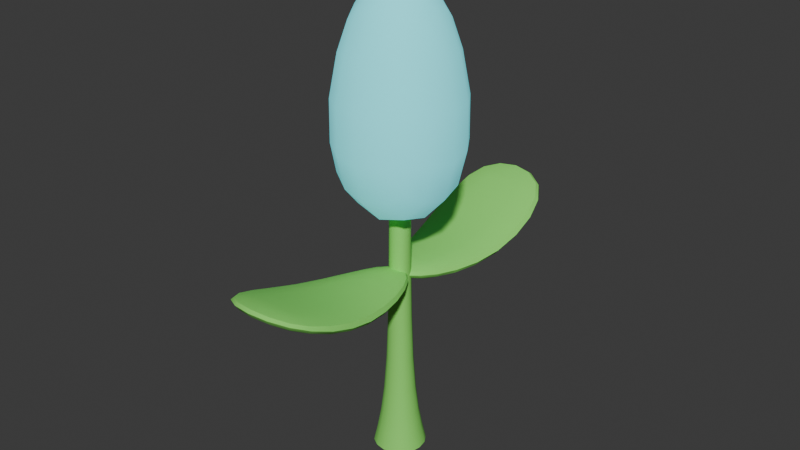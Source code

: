 # Source: GlowBerry_Stage1.blend  (saved by Blender 4.4.30; exported with 4.5.12 LTS)
import bpy
from mathutils import Matrix  # noqa: F401  (used for matrix-valued properties, if any)

bpy.ops.wm.read_factory_settings(use_empty=True)
scene = bpy.context.scene
scene.name = 'Scene'

# ---- collections
col_collection = bpy.data.collections.new('Collection'); scene.collection.children.link(col_collection)

# ---- materials (node trees are filled in below, after node groups)
mat_plant = bpy.data.materials.new('Plant')
mat_plant.alpha_threshold = 0.0
mat_plant.roughness = 0.5
mat_plant.line_color = (0.0, 0.0, 0.0, 1.0)
mat_glow = bpy.data.materials.new('Glow')

# ---- node groups
ng_smooth_by_angle = bpy.data.node_groups.new('Smooth by Angle', 'GeometryNodeTree')
_s = ng_smooth_by_angle.interface.new_socket(name='Mesh', in_out='OUTPUT', socket_type='NodeSocketGeometry')
_s = ng_smooth_by_angle.interface.new_socket(name='Mesh', in_out='INPUT', socket_type='NodeSocketGeometry')
_s = ng_smooth_by_angle.interface.new_socket(name='Angle', in_out='INPUT', socket_type='NodeSocketFloat')
_s.subtype = 'ANGLE'
_s.default_value = 0.5236
_s.min_value = 0.0
_s.max_value = 3.142
_s.description = 'Maximum face angle for smooth edges'
_s = ng_smooth_by_angle.interface.new_socket(name='Ignore Sharpness', in_out='INPUT', socket_type='NodeSocketBool')
_s.force_non_field = True
ng_smooth_by_angle.description = 'Set the sharpness of mesh edges based on the angle between the neighboring faces'
ng_smooth_by_angle.is_modifier = True
_N = ng_smooth_by_angle.nodes; _L = ng_smooth_by_angle.links
n0 = _N.new('GeometryNodeSetShadeSmooth'); n0.name = 'Set Shade Smooth'; n0.location = (120, -80)
n0.domain = 'EDGE'
n1 = _N.new('GeometryNodeSetShadeSmooth'); n1.name = 'Set Shade Smooth.001'; n1.location = (300, -80)
n2 = _N.new('NodeGroupOutput'); n2.name = 'Group Output'; n2.location = (480, -80)
n3 = _N.new('GeometryNodeInputMeshEdgeAngle'); n3.name = 'Edge Angle'; n3.location = (-440, -240)
n4 = _N.new('NodeGroupInput'); n4.name = 'Group Input'; n4.location = (-80, -80)
n5 = _N.new('GeometryNodeInputEdgeSmooth'); n5.name = 'Is Edge Smooth'; n5.location = (-260, -120)
n6 = _N.new('GeometryNodeInputShadeSmooth'); n6.name = 'Is Shade Smooth'; n6.location = (-440, -397)
n7 = _N.new('FunctionNodeCompare'); n7.name = 'Compare'; n7.location = (-260, -260)
n7.operation = 'LESS_EQUAL'
n7.inputs[6].default_value = (0.0, 0.0, 0.0, 0.0)
n7.inputs[7].default_value = (0.0, 0.0, 0.0, 0.0)
n8 = _N.new('FunctionNodeBooleanMath'); n8.name = 'Boolean Math.001'; n8.location = (-80, -260)
n9 = _N.new('NodeGroupInput'); n9.name = 'Group Input.001'; n9.location = (-440, -329)
n10 = _N.new('NodeGroupInput'); n10.name = 'Group Input.002'; n10.location = (-259, -189)
n11 = _N.new('FunctionNodeBooleanMath'); n11.name = 'Boolean Math'; n11.location = (-80, -149)
n11.operation = 'OR'
n12 = _N.new('FunctionNodeBooleanMath'); n12.name = 'Boolean Math.002'; n12.location = (-260, -380)
n12.operation = 'OR'
n13 = _N.new('NodeGroupInput'); n13.name = 'Group Input.003'; n13.location = (-440, -460)
_L.new(n3.outputs[0], n7.inputs[0])
_L.new(n1.outputs[0], n2.inputs[0])
_L.new(n9.outputs[1], n7.inputs[1])
_L.new(n7.outputs[0], n8.inputs[0])
_L.new(n4.outputs[0], n0.inputs[0])
_L.new(n0.outputs[0], n1.inputs[0])
_L.new(n8.outputs[0], n0.inputs[2])
_L.new(n10.outputs[2], n11.inputs[1])
_L.new(n5.outputs[0], n11.inputs[0])
_L.new(n11.outputs[0], n0.inputs[1])
_L.new(n13.outputs[2], n12.inputs[1])
_L.new(n6.outputs[0], n12.inputs[0])
_L.new(n12.outputs[0], n8.inputs[1])
n2.is_active_output = True

# ---- material node trees
mat_plant.use_nodes = True; mat_plant.node_tree.nodes.clear()
_N = mat_plant.node_tree.nodes; _L = mat_plant.node_tree.links
n0 = _N.new('ShaderNodeOutputMaterial'); n0.name = 'Material Output'; n0.location = (300, 300)
n1 = _N.new('ShaderNodeBsdfPrincipled'); n1.name = 'Principled BSDF'; n1.location = (10, 300)
n1.inputs[0].default_value = (0.2557, 0.8003, 0.1328, 1.0)
n1.inputs[2].default_value = 1.0
n1.inputs[3].default_value = 1.45
_L.new(n1.outputs[0], n0.inputs[0])
n0.is_active_output = True
mat_glow.use_nodes = True; mat_glow.node_tree.nodes.clear()
_N = mat_glow.node_tree.nodes; _L = mat_glow.node_tree.links
n0 = _N.new('ShaderNodeBsdfPrincipled'); n0.name = 'Principled BSDF'; n0.location = (10, 300)
n0.inputs[0].default_value = (0.1498, 0.7361, 0.8003, 1.0)
n0.inputs[2].default_value = 1.0
n0.inputs[27].default_value = (0.15, 0.7379, 0.7991, 1.0)
n0.inputs[28].default_value = 0.6
n1 = _N.new('ShaderNodeOutputMaterial'); n1.name = 'Material Output'; n1.location = (300, 300)
_L.new(n0.outputs[0], n1.inputs[0])
n1.is_active_output = True

# ---- world
world_world = bpy.data.worlds.new('World'); scene.world = world_world
world_world.use_nodes = True; world_world.node_tree.nodes.clear()
_N = world_world.node_tree.nodes; _L = world_world.node_tree.links
n0 = _N.new('ShaderNodeOutputWorld'); n0.name = 'World Output'; n0.location = (300, 300)
n1 = _N.new('ShaderNodeBackground'); n1.name = 'Background'; n1.location = (10, 300)
n1.inputs[0].default_value = (0.05088, 0.05088, 0.05088, 1.0)
_L.new(n1.outputs[0], n0.inputs[0])
n0.is_active_output = True
world_world.color = (0.05088, 0.05088, 0.05088)
world_world.sun_shadow_jitter_overblur = 0.0

# ---- meshes
me_cube = bpy.data.meshes.new('Cube')
me_cube.from_pydata([(0.03471, 0.03471, 1.1), (0.09376, 0.09376, 0.0), (0.03471, -0.03471, 1.1), (0.09376, -0.09376, 0.0), (-0.03471, 0.03471, 1.1), (-0.09376, 0.09376, 0.0), (-0.03471, -0.03471, 1.1), (-0.09376, -0.09376, 0.0), (0.0385, 0.0385, 0.2259), (-0.0385, -0.0385, 0.2259), (0.0385, -0.0385, 0.2259), (-0.0385, 0.0385, 0.2259), (-0.33, -0.33, 0.77), (-0.1513, -0.1513, 1.707), (-0.33, 0.33, 0.77), (-0.1513, 0.1513, 1.707), (0.33, -0.33, 0.77), (0.1513, -0.1513, 1.707), (0.33, 0.33, 0.77), (0.1513, 0.1513, 1.707), (-0.1901, -0.6692, 0.7751), (-0.1901, -0.6692, 0.8485), (-0.06068, 0.03865, 0.6157), (-0.06068, 0.03865, 0.6891), (0.1901, -0.6692, 0.7751), (0.1901, -0.6692, 0.8485), (0.06068, 0.03865, 0.6157), (0.06068, 0.03865, 0.6891), (-0.1901, -0.3153, 0.6157), (-0.1901, -0.3153, 0.6891), (0.1901, -0.3153, 0.6157), (0.1901, -0.3153, 0.6891), (-0.1901, 0.6692, 0.7751), (-0.1901, 0.6692, 0.8485), (-0.06068, -0.03865, 0.6157), (-0.06068, -0.03865, 0.6891), (0.1901, 0.6692, 0.7751), (0.1901, 0.6692, 0.8485), (0.06068, -0.03865, 0.6157), (0.06068, -0.03865, 0.6891), (-0.1901, 0.3153, 0.5701), (-0.1901, 0.3153, 0.6435), (0.1901, 0.3153, 0.5701), (0.1901, 0.3153, 0.6435)], [], [(0, 4, 6, 2), (10, 2, 6, 9), (9, 6, 4, 11), (5, 1, 3, 7), (8, 0, 2, 10), (11, 4, 0, 8), (5, 11, 8, 1), (1, 8, 10, 3), (7, 9, 11, 5), (3, 10, 9, 7), (12, 13, 15, 14), (14, 15, 19, 18), (18, 19, 17, 16), (16, 17, 13, 12), (14, 18, 16, 12), (19, 15, 13, 17), (28, 29, 23, 22), (22, 23, 27, 26), (30, 31, 25, 24), (24, 25, 21, 20), (28, 30, 24, 20), (31, 29, 21, 25), (27, 23, 29, 31), (22, 26, 30, 28), (26, 27, 31, 30), (20, 21, 29, 28), (40, 34, 35, 41), (34, 38, 39, 35), (42, 36, 37, 43), (36, 32, 33, 37), (40, 32, 36, 42), (43, 37, 33, 41), (39, 43, 41, 35), (34, 40, 42, 38), (38, 42, 43, 39), (32, 40, 41, 33)])
me_cube.polygons.foreach_set('use_smooth', [True] * 36)
me_cube.polygons.foreach_set('material_index', [1, 0, 0, 0, 0, 0, 0, 0, 0, 0, 1, 1, 1, 1, 1, 1, 0, 0, 0, 0, 0, 0, 0, 0, 0, 0, 0, 0, 0, 0, 0, 0, 0, 0, 0, 0])
_k = {(5, 7): 1.0, (1, 5): 1.0, (2, 6): 1.0, (0, 2): 1.0, (3, 7): 1.0, (4, 6): 1.0, (0, 4): 1.0, (1, 3): 1.0}
me_cube.attributes.new('crease_edge', 'FLOAT', 'EDGE').data.foreach_set('value', [_k.get((min(e.vertices), max(e.vertices)), 0.0) for e in me_cube.edges])
_uv = me_cube.uv_layers.new(name='UVMap')
_uv.uv.foreach_set('vector', [0.625, 0.5, 0.875, 0.5, 0.875, 0.75, 0.625, 0.75, 0.5, 0.75, 0.625, 0.75, 0.625, 1.0, 0.5, 1.0, 0.5, 0.0, 0.625, 0.0, 0.625, 0.25, 0.5, 0.25, 0.125, 0.5, 0.375, 0.5, 0.375, 0.75, 0.125, 0.75, 0.5, 0.5, 0.625, 0.5, 0.625, 0.75, 0.5, 0.75, 0.5, 0.25, 0.625, 0.25, 0.625, 0.5, 0.5, 0.5, 0.375, 0.25, 0.5, 0.25, 0.5, 0.5, 0.375, 0.5, 0.375, 0.5, 0.5, 0.5, 0.5, 0.75, 0.375, 0.75, 0.375, 0.0, 0.5, 0.0, 0.5, 0.25, 0.375, 0.25, 0.375, 0.75, 0.5, 0.75, 0.5, 1.0, 0.375, 1.0, 0.375, 0.0, 0.625, 0.0, 0.625, 0.25, 0.375, 0.25, 0.375, 0.25, 0.625, 0.25, 0.625, 0.5, 0.375, 0.5, 0.375, 0.5, 0.625, 0.5, 0.625, 0.75, 0.375, 0.75, 0.375, 0.75, 0.625, 0.75, 0.625, 1.0, 0.375, 1.0, 0.125, 0.5, 0.375, 0.5, 0.375, 0.75, 0.125, 0.75, 0.625, 0.5, 0.875, 0.5, 0.875, 0.75, 0.625, 0.75, 0.375, 0.125, 0.625, 0.125, 0.625, 0.25, 0.375, 0.25, 0.375, 0.25, 0.625, 0.25, 0.625, 0.5, 0.375, 0.5, 0.375, 0.625, 0.625, 0.625, 0.625, 0.75, 0.375, 0.75, 0.375, 0.75, 0.625, 0.75, 0.625, 1.0, 0.375, 1.0, 0.125, 0.625, 0.375, 0.625, 0.375, 0.75, 0.125, 0.75, 0.625, 0.625, 0.875, 0.625, 0.875, 0.75, 0.625, 0.75, 0.625, 0.5, 0.875, 0.5, 0.875, 0.625, 0.625, 0.625, 0.125, 0.5, 0.375, 0.5, 0.375, 0.625, 0.125, 0.625, 0.375, 0.5, 0.625, 0.5, 0.625, 0.625, 0.375, 0.625, 0.375, 0.0, 0.625, 0.0, 0.625, 0.125, 0.375, 0.125, 0.375, 0.125, 0.375, 0.25, 0.625, 0.25, 0.625, 0.125, 0.375, 0.25, 0.375, 0.5, 0.625, 0.5, 0.625, 0.25, 0.375, 0.625, 0.375, 0.75, 0.625, 0.75, 0.625, 0.625, 0.375, 0.75, 0.375, 1.0, 0.625, 1.0, 0.625, 0.75, 0.125, 0.625, 0.125, 0.75, 0.375, 0.75, 0.375, 0.625, 0.625, 0.625, 0.625, 0.75, 0.875, 0.75, 0.875, 0.625, 0.625, 0.5, 0.625, 0.625, 0.875, 0.625, 0.875, 0.5, 0.125, 0.5, 0.125, 0.625, 0.375, 0.625, 0.375, 0.5, 0.375, 0.5, 0.375, 0.625, 0.625, 0.625, 0.625, 0.5, 0.375, 0.0, 0.375, 0.125, 0.625, 0.125, 0.625, 0.0])
me_cube.materials.append(mat_plant)
me_cube.materials.append(mat_glow)
me_cube.use_mirror_vertex_groups = False
me_cube.update()

# ---- objects
ob_cube = bpy.data.objects.new('Cube', me_cube)

# ---- transforms, parenting, visibility, modifiers, constraints
ob_cube.location = (0.0, 0.0, 0.0)
ob_cube.lock_rotations_4d = False
ob_cube.empty_display_type = 'ARROWS'
ob_cube.lineart.crease_threshold = 0.0
_m = ob_cube.modifiers.new('Subdivision', 'SUBSURF')
_m = ob_cube.modifiers.new('Smooth by Angle', 'NODES')
_m.node_group = ng_smooth_by_angle
_m.use_pin_to_last = True
_m.show_group_selector = False

# ---- collection membership
col_collection.objects.link(ob_cube)

# ---- scene / render settings (as saved in the file)
scene.frame_start = 1; scene.frame_end = 250; scene.frame_set(1)
scene.render.engine = 'BLENDER_EEVEE_NEXT'
bpy.context.view_layer.update()

# ---- added for rendering (the .blend has no active camera and no usable light): camera, sun
cam_auto = bpy.data.cameras.new('AutoCamera')
cam_auto.lens = 50.0
cam_auto.sensor_width = 36.0
cam_auto.clip_end = 1000.0
ob_auto_camera = bpy.data.objects.new('AutoCamera', cam_auto)
scene.collection.objects.link(ob_auto_camera)
ob_auto_camera.location = (1.95584, -2.34701, 2.38059)
ob_auto_camera.rotation_euler = (1.09748, -7.21219e-08, 0.694738)
scene.camera = ob_auto_camera
light_auto_sun = bpy.data.lights.new('AutoSun', 'SUN')
light_auto_sun.energy = 3.0
light_auto_sun.angle = 0.0523599
ob_auto_sun = bpy.data.objects.new('AutoSun', light_auto_sun)
scene.collection.objects.link(ob_auto_sun)
ob_auto_sun.rotation_euler = (0.872665, 0.174533, 0.523599)
bpy.context.view_layer.update()

